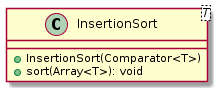

The diagram above was rendered by PlantUML. Its source (embedded in the PNG):
@startuml

    class InsertionSort<T> {
        +InsertionSort(Comparator<T>)
        +sort(Array<T>): void
    }

@enduml